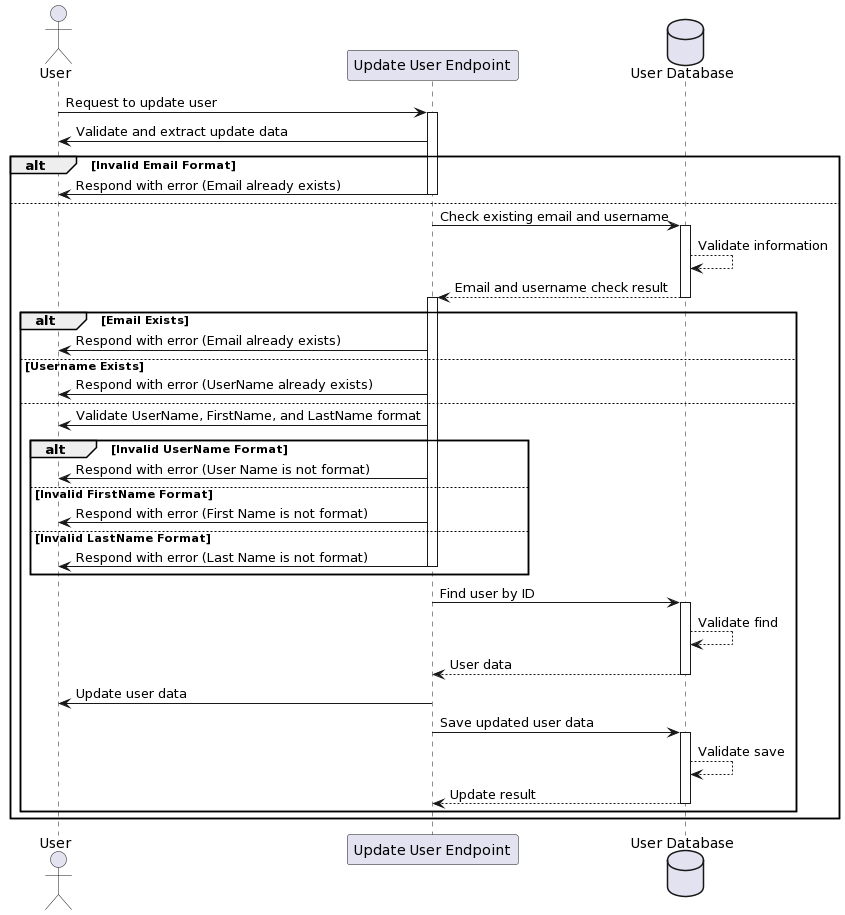

The diagram above was rendered by PlantUML. Its source (embedded in the PNG):
@startuml
actor User as U
participant "Update User Endpoint" as UpdateUserEndpoint
database "User Database" as DB

U -> UpdateUserEndpoint: Request to update user
activate UpdateUserEndpoint
UpdateUserEndpoint -> U: Validate and extract update data
alt Invalid Email Format
    UpdateUserEndpoint -> U: Respond with error (Email already exists)
    deactivate UpdateUserEndpoint
else
    UpdateUserEndpoint -> DB: Check existing email and username
    activate DB
    DB --> DB: Validate information
    DB --> UpdateUserEndpoint: Email and username check result
    deactivate DB
    
    activate UpdateUserEndpoint
    alt Email Exists
        UpdateUserEndpoint -> U: Respond with error (Email already exists)
        
    else Username Exists
        UpdateUserEndpoint -> U: Respond with error (UserName already exists)
        
    else
        UpdateUserEndpoint -> U: Validate UserName, FirstName, and LastName format
        alt Invalid UserName Format
            UpdateUserEndpoint -> U: Respond with error (User Name is not format)
            
        else Invalid FirstName Format
            UpdateUserEndpoint -> U: Respond with error (First Name is not format)
            
        else Invalid LastName Format
            UpdateUserEndpoint -> U: Respond with error (Last Name is not format)
        deactivate UpdateUserEndpoint
        end
        UpdateUserEndpoint -> DB: Find user by ID
        activate DB
        DB --> DB: Validate find
        DB --> UpdateUserEndpoint: User data
        deactivate DB

        UpdateUserEndpoint -> U: Update user data
        UpdateUserEndpoint -> DB: Save updated user data
        activate DB
        DB --> DB: Validate save
        DB --> UpdateUserEndpoint: Update result
        deactivate DB

 
    end
end

deactivate UpdateUserEndpoint
@enduml